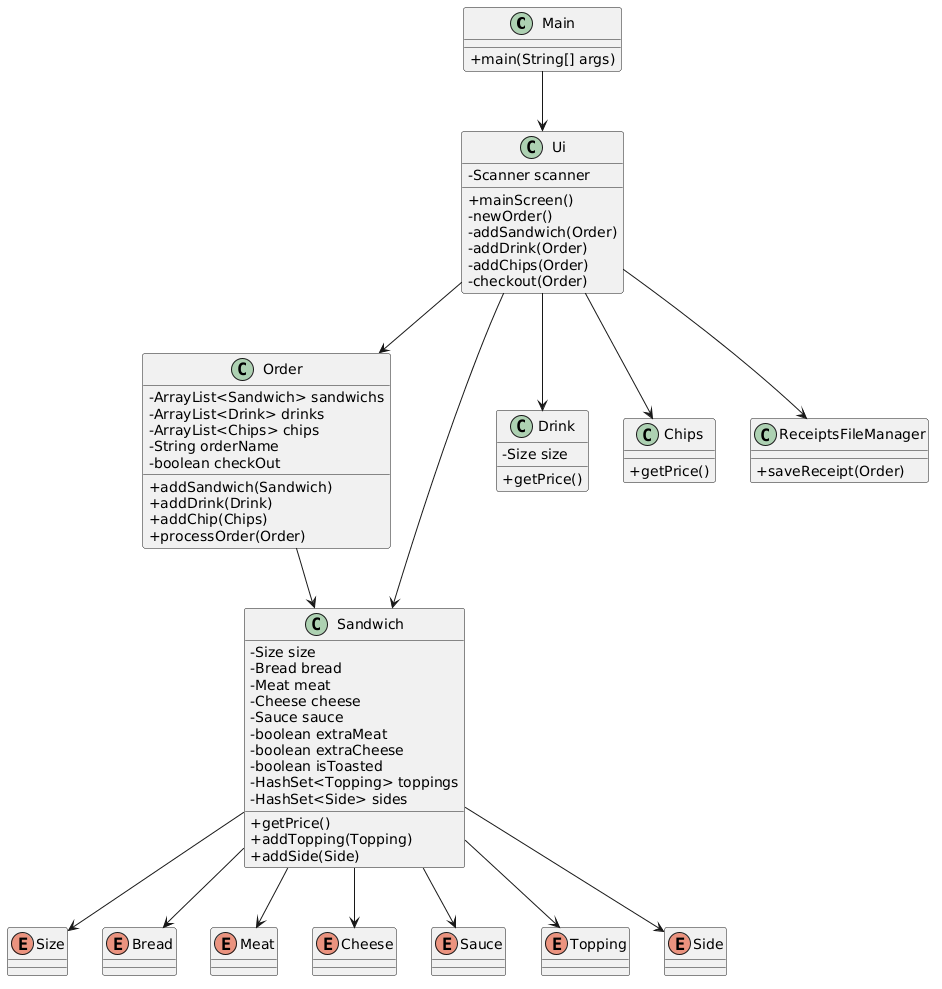

The diagram above was rendered by PlantUML. Its source (embedded in the PNG):
@startuml
skinparam classAttributeIconSize 0

class Main {
    +main(String[] args)
}

class Ui {
    -Scanner scanner
    +mainScreen()
    -newOrder()
    -addSandwich(Order)
    -addDrink(Order)
    -addChips(Order)
    -checkout(Order)
}

class Order {
    -ArrayList<Sandwich> sandwichs
    -ArrayList<Drink> drinks
    -ArrayList<Chips> chips
    -String orderName
    -boolean checkOut
    +addSandwich(Sandwich)
    +addDrink(Drink)
    +addChip(Chips)
    +processOrder(Order)
}

class Sandwich {
    -Size size
    -Bread bread
    -Meat meat
    -Cheese cheese
    -Sauce sauce
    -boolean extraMeat
    -boolean extraCheese
    -boolean isToasted
    -HashSet<Topping> toppings
    -HashSet<Side> sides
    +getPrice()
    +addTopping(Topping)
    +addSide(Side)
}

class Drink {
    -Size size
    +getPrice()
}

class Chips {
    +getPrice()
}

class ReceiptsFileManager {
    +saveReceipt(Order)
}

enum Size
enum Bread
enum Meat
enum Cheese
enum Sauce
enum Topping
enum Side

Main --> Ui
Ui --> Order
Ui --> Sandwich
Ui --> Drink
Ui --> Chips
Ui --> ReceiptsFileManager
Order --> Sandwich
Sandwich --> Size
Sandwich --> Bread
Sandwich --> Meat
Sandwich --> Cheese
Sandwich --> Sauce
Sandwich --> Topping
Sandwich --> Side
@enduml